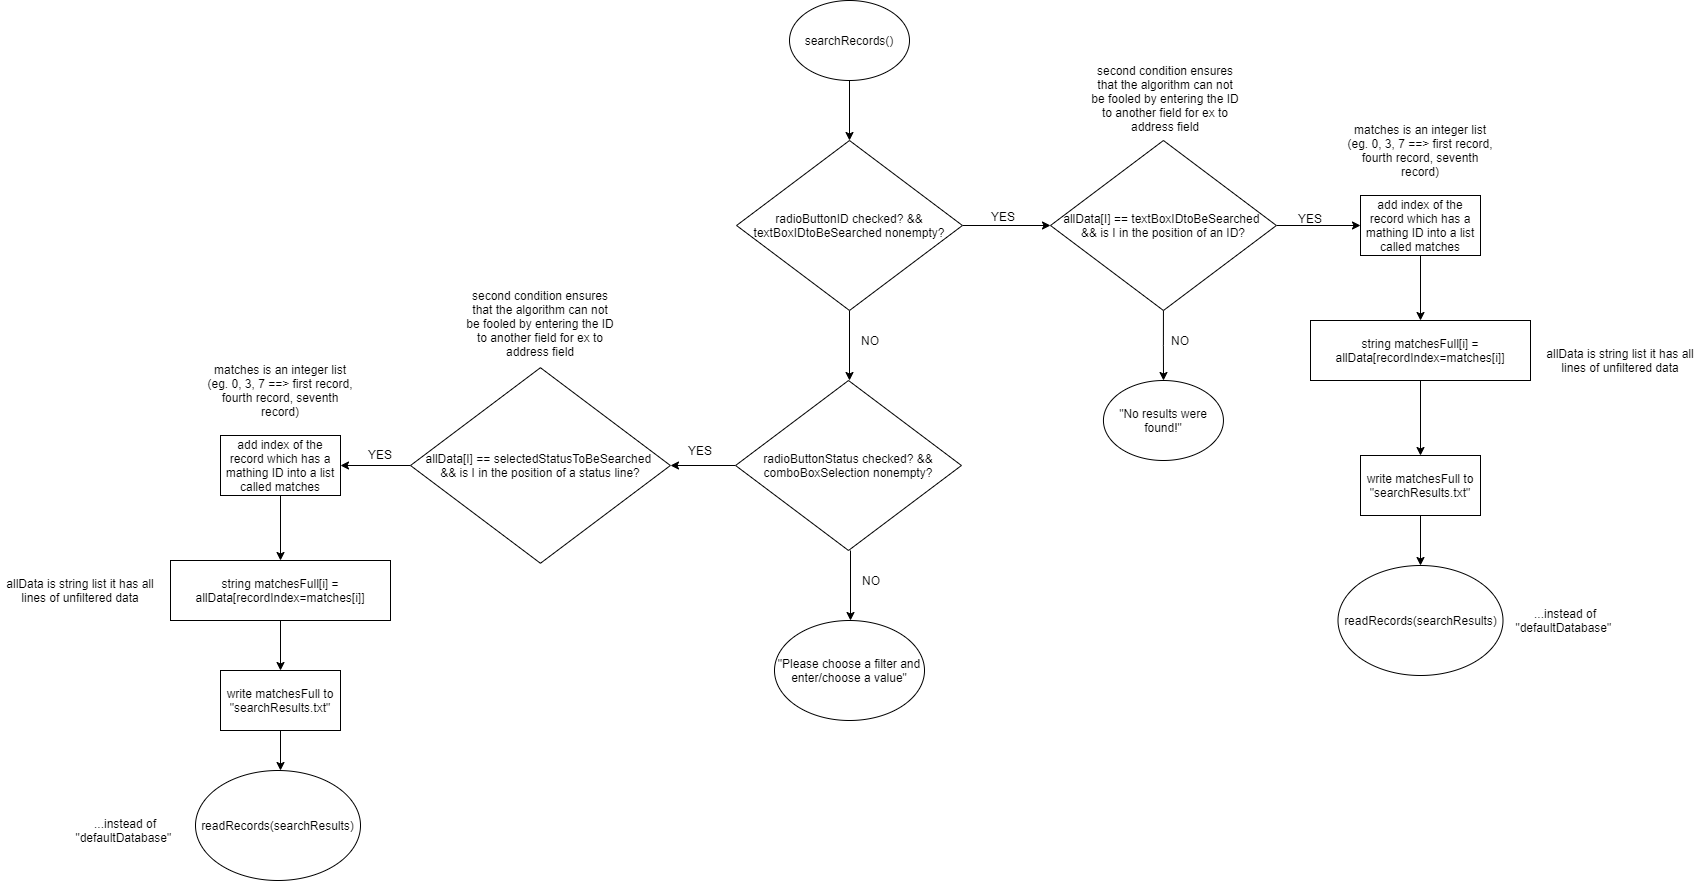

The diagram above was exported from draw.io. Its source (the exported page's mxGraphModel, read from the mxfile embedded in the PNG):
<mxGraphModel dx="1936" dy="936" grid="1" gridSize="10" guides="1" tooltips="1" connect="1" arrows="1" fold="1" page="1" pageScale="1" pageWidth="850" pageHeight="1100" math="0" shadow="0">
  <root>
    <mxCell id="0" />
    <mxCell id="1" parent="0" />
    <mxCell id="1m-ptOZ8ohHPvmuODWNs-2" style="edgeStyle=orthogonalEdgeStyle;rounded=0;orthogonalLoop=1;jettySize=auto;html=1;exitX=0.5;exitY=1;exitDx=0;exitDy=0;" edge="1" parent="1" source="FeclnCPgYSYEQMeS2d2x-1">
      <mxGeometry relative="1" as="geometry">
        <mxPoint x="379" y="150" as="targetPoint" />
      </mxGeometry>
    </mxCell>
    <mxCell id="FeclnCPgYSYEQMeS2d2x-1" value="searchRecords()" style="ellipse;whiteSpace=wrap;html=1;" parent="1" vertex="1">
      <mxGeometry x="319" y="10" width="120" height="80" as="geometry" />
    </mxCell>
    <mxCell id="1m-ptOZ8ohHPvmuODWNs-3" style="edgeStyle=orthogonalEdgeStyle;rounded=0;orthogonalLoop=1;jettySize=auto;html=1;exitX=1;exitY=0.5;exitDx=0;exitDy=0;" edge="1" parent="1" source="1m-ptOZ8ohHPvmuODWNs-1">
      <mxGeometry relative="1" as="geometry">
        <mxPoint x="580" y="235" as="targetPoint" />
      </mxGeometry>
    </mxCell>
    <mxCell id="1m-ptOZ8ohHPvmuODWNs-29" style="edgeStyle=orthogonalEdgeStyle;rounded=0;orthogonalLoop=1;jettySize=auto;html=1;exitX=0.5;exitY=1;exitDx=0;exitDy=0;" edge="1" parent="1" source="1m-ptOZ8ohHPvmuODWNs-1">
      <mxGeometry relative="1" as="geometry">
        <mxPoint x="379" y="390" as="targetPoint" />
      </mxGeometry>
    </mxCell>
    <mxCell id="1m-ptOZ8ohHPvmuODWNs-1" value="radioButtonID checked? &amp;amp;&amp;amp;&lt;br&gt;textBoxIDtoBeSearched nonempty?" style="rhombus;whiteSpace=wrap;html=1;" vertex="1" parent="1">
      <mxGeometry x="266.06" y="150" width="225.88" height="170" as="geometry" />
    </mxCell>
    <mxCell id="1m-ptOZ8ohHPvmuODWNs-6" style="edgeStyle=orthogonalEdgeStyle;rounded=0;orthogonalLoop=1;jettySize=auto;html=1;exitX=1;exitY=0.5;exitDx=0;exitDy=0;" edge="1" parent="1" source="1m-ptOZ8ohHPvmuODWNs-4">
      <mxGeometry relative="1" as="geometry">
        <mxPoint x="890" y="235" as="targetPoint" />
      </mxGeometry>
    </mxCell>
    <mxCell id="1m-ptOZ8ohHPvmuODWNs-7" style="edgeStyle=orthogonalEdgeStyle;rounded=0;orthogonalLoop=1;jettySize=auto;html=1;exitX=0.5;exitY=1;exitDx=0;exitDy=0;" edge="1" parent="1" source="1m-ptOZ8ohHPvmuODWNs-4">
      <mxGeometry relative="1" as="geometry">
        <mxPoint x="693" y="390" as="targetPoint" />
      </mxGeometry>
    </mxCell>
    <mxCell id="1m-ptOZ8ohHPvmuODWNs-4" value="allData[I] == textBoxIDtoBeSearched&amp;nbsp;&lt;br&gt;&amp;amp;&amp;amp;&amp;nbsp;is I in the position of an ID?" style="rhombus;whiteSpace=wrap;html=1;" vertex="1" parent="1">
      <mxGeometry x="580" y="150" width="225.88" height="170" as="geometry" />
    </mxCell>
    <mxCell id="1m-ptOZ8ohHPvmuODWNs-5" value="second condition ensures that the algorithm can not be fooled by entering the ID to another field for ex to address field" style="text;html=1;strokeColor=none;fillColor=none;align=center;verticalAlign=middle;whiteSpace=wrap;rounded=0;" vertex="1" parent="1">
      <mxGeometry x="620" y="80" width="150" height="55" as="geometry" />
    </mxCell>
    <mxCell id="1m-ptOZ8ohHPvmuODWNs-10" value="&quot;No results were found!&quot;" style="ellipse;whiteSpace=wrap;html=1;" vertex="1" parent="1">
      <mxGeometry x="632.94" y="390" width="120" height="80" as="geometry" />
    </mxCell>
    <mxCell id="1m-ptOZ8ohHPvmuODWNs-76" style="edgeStyle=orthogonalEdgeStyle;rounded=0;orthogonalLoop=1;jettySize=auto;html=1;exitX=0.5;exitY=1;exitDx=0;exitDy=0;" edge="1" parent="1" source="1m-ptOZ8ohHPvmuODWNs-11">
      <mxGeometry relative="1" as="geometry">
        <mxPoint x="950" y="330" as="targetPoint" />
      </mxGeometry>
    </mxCell>
    <mxCell id="1m-ptOZ8ohHPvmuODWNs-11" value="add index of the record which has a mathing ID into a list called matches" style="rounded=0;whiteSpace=wrap;html=1;" vertex="1" parent="1">
      <mxGeometry x="890" y="205" width="120" height="60" as="geometry" />
    </mxCell>
    <mxCell id="1m-ptOZ8ohHPvmuODWNs-21" style="edgeStyle=orthogonalEdgeStyle;rounded=0;orthogonalLoop=1;jettySize=auto;html=1;exitX=0.5;exitY=1;exitDx=0;exitDy=0;" edge="1" parent="1" source="1m-ptOZ8ohHPvmuODWNs-13">
      <mxGeometry relative="1" as="geometry">
        <mxPoint x="950" y="465" as="targetPoint" />
      </mxGeometry>
    </mxCell>
    <mxCell id="1m-ptOZ8ohHPvmuODWNs-13" value="string matchesFull[i] = allData[recordIndex=matches[i]]" style="rounded=0;whiteSpace=wrap;html=1;" vertex="1" parent="1">
      <mxGeometry x="840" y="330" width="220" height="60" as="geometry" />
    </mxCell>
    <mxCell id="1m-ptOZ8ohHPvmuODWNs-14" value="matches is an integer list&lt;br&gt;(eg. 0, 3, 7 ==&amp;gt; first record, fourth record, seventh record)" style="text;html=1;strokeColor=none;fillColor=none;align=center;verticalAlign=middle;whiteSpace=wrap;rounded=0;" vertex="1" parent="1">
      <mxGeometry x="870" y="150" width="160" height="20" as="geometry" />
    </mxCell>
    <mxCell id="1m-ptOZ8ohHPvmuODWNs-16" value="allData is string list it has all lines of unfiltered data" style="text;html=1;strokeColor=none;fillColor=none;align=center;verticalAlign=middle;whiteSpace=wrap;rounded=0;" vertex="1" parent="1">
      <mxGeometry x="1070" y="360" width="160" height="20" as="geometry" />
    </mxCell>
    <mxCell id="1m-ptOZ8ohHPvmuODWNs-22" style="edgeStyle=orthogonalEdgeStyle;rounded=0;orthogonalLoop=1;jettySize=auto;html=1;exitX=0.5;exitY=1;exitDx=0;exitDy=0;" edge="1" parent="1" source="1m-ptOZ8ohHPvmuODWNs-18">
      <mxGeometry relative="1" as="geometry">
        <mxPoint x="950" y="575" as="targetPoint" />
      </mxGeometry>
    </mxCell>
    <mxCell id="1m-ptOZ8ohHPvmuODWNs-18" value="write matchesFull to &quot;searchResults.txt&quot;" style="rounded=0;whiteSpace=wrap;html=1;" vertex="1" parent="1">
      <mxGeometry x="890" y="465" width="120" height="60" as="geometry" />
    </mxCell>
    <mxCell id="1m-ptOZ8ohHPvmuODWNs-20" value="readRecords(searchResults)" style="ellipse;whiteSpace=wrap;html=1;" vertex="1" parent="1">
      <mxGeometry x="867.5" y="575" width="165" height="110" as="geometry" />
    </mxCell>
    <mxCell id="1m-ptOZ8ohHPvmuODWNs-23" value="...instead of &quot;defaultDatabase&quot;&amp;nbsp;" style="text;html=1;strokeColor=none;fillColor=none;align=center;verticalAlign=middle;whiteSpace=wrap;rounded=0;" vertex="1" parent="1">
      <mxGeometry x="1040" y="620" width="110" height="20" as="geometry" />
    </mxCell>
    <mxCell id="1m-ptOZ8ohHPvmuODWNs-24" value="YES" style="text;html=1;strokeColor=none;fillColor=none;align=center;verticalAlign=middle;whiteSpace=wrap;rounded=0;" vertex="1" parent="1">
      <mxGeometry x="820" y="218" width="40" height="20" as="geometry" />
    </mxCell>
    <mxCell id="1m-ptOZ8ohHPvmuODWNs-25" value="YES" style="text;html=1;strokeColor=none;fillColor=none;align=center;verticalAlign=middle;whiteSpace=wrap;rounded=0;" vertex="1" parent="1">
      <mxGeometry x="513" y="216" width="40" height="20" as="geometry" />
    </mxCell>
    <mxCell id="1m-ptOZ8ohHPvmuODWNs-27" value="NO" style="text;html=1;strokeColor=none;fillColor=none;align=center;verticalAlign=middle;whiteSpace=wrap;rounded=0;" vertex="1" parent="1">
      <mxGeometry x="690" y="340" width="40" height="20" as="geometry" />
    </mxCell>
    <mxCell id="1m-ptOZ8ohHPvmuODWNs-28" value="NO" style="text;html=1;strokeColor=none;fillColor=none;align=center;verticalAlign=middle;whiteSpace=wrap;rounded=0;" vertex="1" parent="1">
      <mxGeometry x="380" y="340" width="40" height="20" as="geometry" />
    </mxCell>
    <mxCell id="1m-ptOZ8ohHPvmuODWNs-34" style="edgeStyle=orthogonalEdgeStyle;rounded=0;orthogonalLoop=1;jettySize=auto;html=1;exitX=0;exitY=0.5;exitDx=0;exitDy=0;" edge="1" parent="1" source="1m-ptOZ8ohHPvmuODWNs-30">
      <mxGeometry relative="1" as="geometry">
        <mxPoint x="200" y="475" as="targetPoint" />
      </mxGeometry>
    </mxCell>
    <mxCell id="1m-ptOZ8ohHPvmuODWNs-30" value="radioButtonStatus checked? &amp;amp;&amp;amp;&lt;br&gt;comboBoxSelection nonempty?" style="rhombus;whiteSpace=wrap;html=1;" vertex="1" parent="1">
      <mxGeometry x="265.06" y="390" width="225.88" height="170" as="geometry" />
    </mxCell>
    <mxCell id="1m-ptOZ8ohHPvmuODWNs-31" style="edgeStyle=orthogonalEdgeStyle;rounded=0;orthogonalLoop=1;jettySize=auto;html=1;exitX=0.5;exitY=1;exitDx=0;exitDy=0;" edge="1" parent="1">
      <mxGeometry relative="1" as="geometry">
        <mxPoint x="380" y="630" as="targetPoint" />
        <mxPoint x="380" y="560" as="sourcePoint" />
      </mxGeometry>
    </mxCell>
    <mxCell id="1m-ptOZ8ohHPvmuODWNs-32" value="NO" style="text;html=1;strokeColor=none;fillColor=none;align=center;verticalAlign=middle;whiteSpace=wrap;rounded=0;" vertex="1" parent="1">
      <mxGeometry x="381" y="580" width="40" height="20" as="geometry" />
    </mxCell>
    <mxCell id="1m-ptOZ8ohHPvmuODWNs-33" value="&quot;Please choose a filter and enter/choose a value&quot;" style="ellipse;whiteSpace=wrap;html=1;" vertex="1" parent="1">
      <mxGeometry x="304" y="630" width="150" height="100" as="geometry" />
    </mxCell>
    <mxCell id="1m-ptOZ8ohHPvmuODWNs-69" value="YES" style="text;html=1;strokeColor=none;fillColor=none;align=center;verticalAlign=middle;whiteSpace=wrap;rounded=0;" vertex="1" parent="1">
      <mxGeometry x="210" y="450" width="40" height="20" as="geometry" />
    </mxCell>
    <mxCell id="1m-ptOZ8ohHPvmuODWNs-74" style="edgeStyle=orthogonalEdgeStyle;rounded=0;orthogonalLoop=1;jettySize=auto;html=1;exitX=0;exitY=0.5;exitDx=0;exitDy=0;entryX=1;entryY=0.5;entryDx=0;entryDy=0;" edge="1" parent="1" source="1m-ptOZ8ohHPvmuODWNs-70" target="1m-ptOZ8ohHPvmuODWNs-72">
      <mxGeometry relative="1" as="geometry" />
    </mxCell>
    <mxCell id="1m-ptOZ8ohHPvmuODWNs-70" value="allData[I] == selectedStatusToBeSearched&amp;nbsp;&lt;br&gt;&amp;amp;&amp;amp;&amp;nbsp;is I in the position of a status line?" style="rhombus;whiteSpace=wrap;html=1;" vertex="1" parent="1">
      <mxGeometry x="-60" y="377.2" width="259.88" height="195.59" as="geometry" />
    </mxCell>
    <mxCell id="1m-ptOZ8ohHPvmuODWNs-71" value="second condition ensures that the algorithm can not be fooled by entering the ID to another field for ex to address field" style="text;html=1;strokeColor=none;fillColor=none;align=center;verticalAlign=middle;whiteSpace=wrap;rounded=0;" vertex="1" parent="1">
      <mxGeometry x="-5.059999999999945" y="305" width="150" height="55" as="geometry" />
    </mxCell>
    <mxCell id="1m-ptOZ8ohHPvmuODWNs-72" value="add index of the record which has a mathing ID into a list called matches" style="rounded=0;whiteSpace=wrap;html=1;" vertex="1" parent="1">
      <mxGeometry x="-250" y="445" width="120" height="60" as="geometry" />
    </mxCell>
    <mxCell id="1m-ptOZ8ohHPvmuODWNs-73" value="matches is an integer list&lt;br&gt;(eg. 0, 3, 7 ==&amp;gt; first record, fourth record, seventh record)" style="text;html=1;strokeColor=none;fillColor=none;align=center;verticalAlign=middle;whiteSpace=wrap;rounded=0;" vertex="1" parent="1">
      <mxGeometry x="-270" y="390" width="160" height="20" as="geometry" />
    </mxCell>
    <mxCell id="1m-ptOZ8ohHPvmuODWNs-75" value="YES" style="text;html=1;strokeColor=none;fillColor=none;align=center;verticalAlign=middle;whiteSpace=wrap;rounded=0;" vertex="1" parent="1">
      <mxGeometry x="-110" y="454" width="40" height="20" as="geometry" />
    </mxCell>
    <mxCell id="1m-ptOZ8ohHPvmuODWNs-77" style="edgeStyle=orthogonalEdgeStyle;rounded=0;orthogonalLoop=1;jettySize=auto;html=1;exitX=0.5;exitY=1;exitDx=0;exitDy=0;" edge="1" parent="1">
      <mxGeometry relative="1" as="geometry">
        <mxPoint x="-190.00000000000006" y="570" as="targetPoint" />
        <mxPoint x="-190.00000000000006" y="505" as="sourcePoint" />
      </mxGeometry>
    </mxCell>
    <mxCell id="1m-ptOZ8ohHPvmuODWNs-84" style="edgeStyle=orthogonalEdgeStyle;rounded=0;orthogonalLoop=1;jettySize=auto;html=1;exitX=0.5;exitY=1;exitDx=0;exitDy=0;" edge="1" parent="1" source="1m-ptOZ8ohHPvmuODWNs-78">
      <mxGeometry relative="1" as="geometry">
        <mxPoint x="-190" y="680" as="targetPoint" />
      </mxGeometry>
    </mxCell>
    <mxCell id="1m-ptOZ8ohHPvmuODWNs-78" value="string matchesFull[i] = allData[recordIndex=matches[i]]" style="rounded=0;whiteSpace=wrap;html=1;" vertex="1" parent="1">
      <mxGeometry x="-300.00000000000006" y="570" width="220" height="60" as="geometry" />
    </mxCell>
    <mxCell id="1m-ptOZ8ohHPvmuODWNs-79" value="allData is string list it has all lines of unfiltered data" style="text;html=1;strokeColor=none;fillColor=none;align=center;verticalAlign=middle;whiteSpace=wrap;rounded=0;" vertex="1" parent="1">
      <mxGeometry x="-470.00000000000006" y="590" width="160" height="20" as="geometry" />
    </mxCell>
    <mxCell id="1m-ptOZ8ohHPvmuODWNs-85" style="edgeStyle=orthogonalEdgeStyle;rounded=0;orthogonalLoop=1;jettySize=auto;html=1;exitX=0.5;exitY=1;exitDx=0;exitDy=0;" edge="1" parent="1" source="1m-ptOZ8ohHPvmuODWNs-80">
      <mxGeometry relative="1" as="geometry">
        <mxPoint x="-190" y="780" as="targetPoint" />
      </mxGeometry>
    </mxCell>
    <mxCell id="1m-ptOZ8ohHPvmuODWNs-80" value="write matchesFull to &quot;searchResults.txt&quot;" style="rounded=0;whiteSpace=wrap;html=1;" vertex="1" parent="1">
      <mxGeometry x="-250.00000000000006" y="680" width="120" height="60" as="geometry" />
    </mxCell>
    <mxCell id="1m-ptOZ8ohHPvmuODWNs-81" value="readRecords(searchResults)" style="ellipse;whiteSpace=wrap;html=1;" vertex="1" parent="1">
      <mxGeometry x="-275.00000000000006" y="780" width="165" height="110" as="geometry" />
    </mxCell>
    <mxCell id="1m-ptOZ8ohHPvmuODWNs-82" value="...instead of &quot;defaultDatabase&quot;&amp;nbsp;" style="text;html=1;strokeColor=none;fillColor=none;align=center;verticalAlign=middle;whiteSpace=wrap;rounded=0;" vertex="1" parent="1">
      <mxGeometry x="-400.00000000000006" y="830" width="110" height="20" as="geometry" />
    </mxCell>
  </root>
</mxGraphModel>